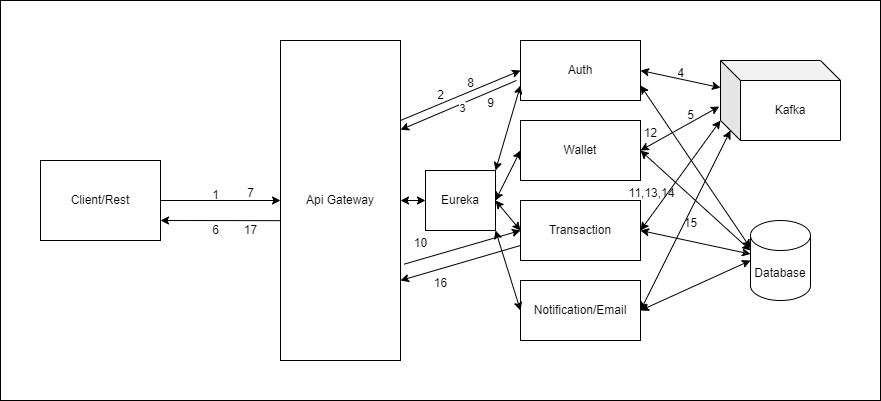

The diagram above was exported from draw.io. Its source (the exported page's mxGraphModel, read from the mxfile embedded in the PNG):
<mxGraphModel dx="1050" dy="566" grid="1" gridSize="10" guides="1" tooltips="1" connect="1" arrows="1" fold="1" page="1" pageScale="1" pageWidth="850" pageHeight="1100" math="0" shadow="0">
  <root>
    <mxCell id="0" />
    <mxCell id="1" parent="0" />
    <mxCell id="QpdDdgJQv797YTODCWFm-54" value="" style="rounded=0;whiteSpace=wrap;html=1;shadow=0;" vertex="1" parent="1">
      <mxGeometry width="880" height="400" as="geometry" />
    </mxCell>
    <mxCell id="QpdDdgJQv797YTODCWFm-1" value="Client/Rest" style="rounded=0;whiteSpace=wrap;html=1;" vertex="1" parent="1">
      <mxGeometry x="40" y="160" width="120" height="80" as="geometry" />
    </mxCell>
    <mxCell id="QpdDdgJQv797YTODCWFm-2" value="Api Gateway" style="rounded=0;whiteSpace=wrap;html=1;" vertex="1" parent="1">
      <mxGeometry x="280" y="40" width="120" height="320" as="geometry" />
    </mxCell>
    <mxCell id="QpdDdgJQv797YTODCWFm-3" value="Auth" style="rounded=0;whiteSpace=wrap;html=1;" vertex="1" parent="1">
      <mxGeometry x="520" y="40" width="120" height="60" as="geometry" />
    </mxCell>
    <mxCell id="QpdDdgJQv797YTODCWFm-4" value="Wallet" style="rounded=0;whiteSpace=wrap;html=1;" vertex="1" parent="1">
      <mxGeometry x="520" y="120" width="120" height="60" as="geometry" />
    </mxCell>
    <mxCell id="QpdDdgJQv797YTODCWFm-5" value="Transaction" style="rounded=0;whiteSpace=wrap;html=1;" vertex="1" parent="1">
      <mxGeometry x="520" y="200" width="120" height="60" as="geometry" />
    </mxCell>
    <mxCell id="QpdDdgJQv797YTODCWFm-6" value="Notification/Email" style="rounded=0;whiteSpace=wrap;html=1;" vertex="1" parent="1">
      <mxGeometry x="520" y="280" width="120" height="60" as="geometry" />
    </mxCell>
    <mxCell id="QpdDdgJQv797YTODCWFm-7" value="Database" style="shape=cylinder3;whiteSpace=wrap;html=1;boundedLbl=1;backgroundOutline=1;size=15;" vertex="1" parent="1">
      <mxGeometry x="750" y="220" width="60" height="80" as="geometry" />
    </mxCell>
    <mxCell id="QpdDdgJQv797YTODCWFm-9" value="Kafka" style="shape=cube;whiteSpace=wrap;html=1;boundedLbl=1;backgroundOutline=1;darkOpacity=0.05;darkOpacity2=0.1;" vertex="1" parent="1">
      <mxGeometry x="720" y="60" width="120" height="80" as="geometry" />
    </mxCell>
    <mxCell id="QpdDdgJQv797YTODCWFm-10" value="Eureka" style="rounded=0;whiteSpace=wrap;html=1;" vertex="1" parent="1">
      <mxGeometry x="425" y="170" width="70" height="60" as="geometry" />
    </mxCell>
    <mxCell id="QpdDdgJQv797YTODCWFm-11" value="" style="endArrow=classic;html=1;rounded=0;entryX=0;entryY=0.5;entryDx=0;entryDy=0;exitX=1;exitY=0.25;exitDx=0;exitDy=0;" edge="1" parent="1" source="QpdDdgJQv797YTODCWFm-2" target="QpdDdgJQv797YTODCWFm-3">
      <mxGeometry width="50" height="50" relative="1" as="geometry">
        <mxPoint x="400" y="320" as="sourcePoint" />
        <mxPoint x="470" y="130" as="targetPoint" />
      </mxGeometry>
    </mxCell>
    <mxCell id="QpdDdgJQv797YTODCWFm-12" value="" style="endArrow=classic;html=1;rounded=0;entryX=0;entryY=0.5;entryDx=0;entryDy=0;exitX=1;exitY=0.5;exitDx=0;exitDy=0;" edge="1" parent="1" source="QpdDdgJQv797YTODCWFm-1" target="QpdDdgJQv797YTODCWFm-2">
      <mxGeometry width="50" height="50" relative="1" as="geometry">
        <mxPoint x="400" y="320" as="sourcePoint" />
        <mxPoint x="450" y="270" as="targetPoint" />
      </mxGeometry>
    </mxCell>
    <mxCell id="QpdDdgJQv797YTODCWFm-14" value="" style="endArrow=classic;html=1;rounded=0;entryX=1;entryY=0.75;entryDx=0;entryDy=0;exitX=0;exitY=0.563;exitDx=0;exitDy=0;exitPerimeter=0;" edge="1" parent="1" source="QpdDdgJQv797YTODCWFm-2" target="QpdDdgJQv797YTODCWFm-1">
      <mxGeometry width="50" height="50" relative="1" as="geometry">
        <mxPoint x="270" y="220" as="sourcePoint" />
        <mxPoint x="450" y="270" as="targetPoint" />
      </mxGeometry>
    </mxCell>
    <mxCell id="QpdDdgJQv797YTODCWFm-15" value="1" style="text;html=1;align=center;verticalAlign=middle;resizable=0;points=[];autosize=1;strokeColor=none;fillColor=none;" vertex="1" parent="1">
      <mxGeometry x="200" y="180" width="30" height="30" as="geometry" />
    </mxCell>
    <mxCell id="QpdDdgJQv797YTODCWFm-16" value="2" style="text;html=1;align=center;verticalAlign=middle;resizable=0;points=[];autosize=1;strokeColor=none;fillColor=none;" vertex="1" parent="1">
      <mxGeometry x="425" y="80" width="30" height="30" as="geometry" />
    </mxCell>
    <mxCell id="QpdDdgJQv797YTODCWFm-17" value="" style="endArrow=classic;html=1;rounded=0;entryX=1.03;entryY=0.201;entryDx=0;entryDy=0;entryPerimeter=0;" edge="1" parent="1">
      <mxGeometry width="50" height="50" relative="1" as="geometry">
        <mxPoint x="516" y="80" as="sourcePoint" />
        <mxPoint x="399.9999999999999" y="129.32000000000005" as="targetPoint" />
      </mxGeometry>
    </mxCell>
    <mxCell id="QpdDdgJQv797YTODCWFm-32" value="3" style="edgeLabel;html=1;align=center;verticalAlign=middle;resizable=0;points=[];" vertex="1" connectable="0" parent="QpdDdgJQv797YTODCWFm-17">
      <mxGeometry x="-0.036" y="4" relative="1" as="geometry">
        <mxPoint as="offset" />
      </mxGeometry>
    </mxCell>
    <mxCell id="QpdDdgJQv797YTODCWFm-18" value="" style="endArrow=classic;startArrow=classic;html=1;rounded=0;entryX=0;entryY=0.5;entryDx=0;entryDy=0;exitX=1;exitY=0.5;exitDx=0;exitDy=0;" edge="1" parent="1" source="QpdDdgJQv797YTODCWFm-2" target="QpdDdgJQv797YTODCWFm-10">
      <mxGeometry width="50" height="50" relative="1" as="geometry">
        <mxPoint x="400" y="320" as="sourcePoint" />
        <mxPoint x="450" y="270" as="targetPoint" />
      </mxGeometry>
    </mxCell>
    <mxCell id="QpdDdgJQv797YTODCWFm-19" value="" style="endArrow=classic;startArrow=classic;html=1;rounded=0;entryX=1;entryY=0.5;entryDx=0;entryDy=0;exitX=0;exitY=0.5;exitDx=0;exitDy=0;" edge="1" parent="1" source="QpdDdgJQv797YTODCWFm-5" target="QpdDdgJQv797YTODCWFm-10">
      <mxGeometry width="50" height="50" relative="1" as="geometry">
        <mxPoint x="400" y="320" as="sourcePoint" />
        <mxPoint x="450" y="270" as="targetPoint" />
      </mxGeometry>
    </mxCell>
    <mxCell id="QpdDdgJQv797YTODCWFm-20" value="" style="endArrow=classic;startArrow=classic;html=1;rounded=0;entryX=1;entryY=1;entryDx=0;entryDy=0;exitX=0;exitY=0.5;exitDx=0;exitDy=0;" edge="1" parent="1" source="QpdDdgJQv797YTODCWFm-6" target="QpdDdgJQv797YTODCWFm-10">
      <mxGeometry width="50" height="50" relative="1" as="geometry">
        <mxPoint x="400" y="320" as="sourcePoint" />
        <mxPoint x="450" y="270" as="targetPoint" />
      </mxGeometry>
    </mxCell>
    <mxCell id="QpdDdgJQv797YTODCWFm-21" value="" style="endArrow=classic;startArrow=classic;html=1;rounded=0;entryX=0;entryY=0.5;entryDx=0;entryDy=0;exitX=1;exitY=0.5;exitDx=0;exitDy=0;" edge="1" parent="1" source="QpdDdgJQv797YTODCWFm-10" target="QpdDdgJQv797YTODCWFm-4">
      <mxGeometry width="50" height="50" relative="1" as="geometry">
        <mxPoint x="400" y="320" as="sourcePoint" />
        <mxPoint x="450" y="270" as="targetPoint" />
      </mxGeometry>
    </mxCell>
    <mxCell id="QpdDdgJQv797YTODCWFm-22" value="" style="endArrow=classic;startArrow=classic;html=1;rounded=0;entryX=0;entryY=0.75;entryDx=0;entryDy=0;exitX=1;exitY=0;exitDx=0;exitDy=0;" edge="1" parent="1" source="QpdDdgJQv797YTODCWFm-10" target="QpdDdgJQv797YTODCWFm-3">
      <mxGeometry width="50" height="50" relative="1" as="geometry">
        <mxPoint x="400" y="320" as="sourcePoint" />
        <mxPoint x="450" y="270" as="targetPoint" />
      </mxGeometry>
    </mxCell>
    <mxCell id="QpdDdgJQv797YTODCWFm-23" value="" style="endArrow=classic;startArrow=classic;html=1;rounded=0;exitX=1;exitY=0.5;exitDx=0;exitDy=0;" edge="1" parent="1" source="QpdDdgJQv797YTODCWFm-3" target="QpdDdgJQv797YTODCWFm-9">
      <mxGeometry width="50" height="50" relative="1" as="geometry">
        <mxPoint x="400" y="320" as="sourcePoint" />
        <mxPoint x="450" y="270" as="targetPoint" />
      </mxGeometry>
    </mxCell>
    <mxCell id="QpdDdgJQv797YTODCWFm-24" value="" style="endArrow=classic;startArrow=classic;html=1;rounded=0;exitX=1;exitY=0.5;exitDx=0;exitDy=0;entryX=-0.01;entryY=0.575;entryDx=0;entryDy=0;entryPerimeter=0;" edge="1" parent="1" source="QpdDdgJQv797YTODCWFm-4" target="QpdDdgJQv797YTODCWFm-9">
      <mxGeometry width="50" height="50" relative="1" as="geometry">
        <mxPoint x="650" y="80" as="sourcePoint" />
        <mxPoint x="730" y="97" as="targetPoint" />
      </mxGeometry>
    </mxCell>
    <mxCell id="QpdDdgJQv797YTODCWFm-25" value="" style="endArrow=classic;startArrow=classic;html=1;rounded=0;exitX=1;exitY=0.5;exitDx=0;exitDy=0;entryX=0;entryY=0;entryDx=0;entryDy=60;entryPerimeter=0;" edge="1" parent="1" source="QpdDdgJQv797YTODCWFm-5" target="QpdDdgJQv797YTODCWFm-9">
      <mxGeometry width="50" height="50" relative="1" as="geometry">
        <mxPoint x="660" y="90" as="sourcePoint" />
        <mxPoint x="740" y="107" as="targetPoint" />
      </mxGeometry>
    </mxCell>
    <mxCell id="QpdDdgJQv797YTODCWFm-26" value="" style="endArrow=classic;startArrow=classic;html=1;rounded=0;exitX=1;exitY=0.5;exitDx=0;exitDy=0;entryX=0;entryY=0;entryDx=10;entryDy=70;entryPerimeter=0;" edge="1" parent="1" source="QpdDdgJQv797YTODCWFm-6" target="QpdDdgJQv797YTODCWFm-9">
      <mxGeometry width="50" height="50" relative="1" as="geometry">
        <mxPoint x="670" y="100" as="sourcePoint" />
        <mxPoint x="750" y="117" as="targetPoint" />
      </mxGeometry>
    </mxCell>
    <mxCell id="QpdDdgJQv797YTODCWFm-27" value="" style="endArrow=classic;startArrow=classic;html=1;rounded=0;exitX=1;exitY=0.5;exitDx=0;exitDy=0;" edge="1" parent="1" source="QpdDdgJQv797YTODCWFm-5" target="QpdDdgJQv797YTODCWFm-7">
      <mxGeometry width="50" height="50" relative="1" as="geometry">
        <mxPoint x="400" y="320" as="sourcePoint" />
        <mxPoint x="450" y="270" as="targetPoint" />
      </mxGeometry>
    </mxCell>
    <mxCell id="QpdDdgJQv797YTODCWFm-28" value="" style="endArrow=classic;startArrow=classic;html=1;rounded=0;exitX=1;exitY=0.75;exitDx=0;exitDy=0;entryX=0;entryY=0;entryDx=0;entryDy=27.5;entryPerimeter=0;" edge="1" parent="1" source="QpdDdgJQv797YTODCWFm-3" target="QpdDdgJQv797YTODCWFm-7">
      <mxGeometry width="50" height="50" relative="1" as="geometry">
        <mxPoint x="680" y="110" as="sourcePoint" />
        <mxPoint x="760" y="127" as="targetPoint" />
      </mxGeometry>
    </mxCell>
    <mxCell id="QpdDdgJQv797YTODCWFm-29" value="" style="endArrow=classic;startArrow=classic;html=1;rounded=0;exitX=1;exitY=0.5;exitDx=0;exitDy=0;" edge="1" parent="1" source="QpdDdgJQv797YTODCWFm-4">
      <mxGeometry width="50" height="50" relative="1" as="geometry">
        <mxPoint x="650" y="95" as="sourcePoint" />
        <mxPoint x="750" y="250" as="targetPoint" />
      </mxGeometry>
    </mxCell>
    <mxCell id="QpdDdgJQv797YTODCWFm-30" value="" style="endArrow=classic;startArrow=classic;html=1;rounded=0;entryX=0;entryY=0.5;entryDx=0;entryDy=0;entryPerimeter=0;" edge="1" parent="1" target="QpdDdgJQv797YTODCWFm-7">
      <mxGeometry width="50" height="50" relative="1" as="geometry">
        <mxPoint x="640" y="310" as="sourcePoint" />
        <mxPoint x="740" y="270" as="targetPoint" />
      </mxGeometry>
    </mxCell>
    <mxCell id="QpdDdgJQv797YTODCWFm-33" value="4" style="text;html=1;align=center;verticalAlign=middle;resizable=0;points=[];autosize=1;strokeColor=none;fillColor=none;" vertex="1" parent="1">
      <mxGeometry x="665" y="58" width="30" height="30" as="geometry" />
    </mxCell>
    <mxCell id="QpdDdgJQv797YTODCWFm-34" value="5" style="text;html=1;align=center;verticalAlign=middle;resizable=0;points=[];autosize=1;strokeColor=none;fillColor=none;" vertex="1" parent="1">
      <mxGeometry x="675" y="100" width="30" height="30" as="geometry" />
    </mxCell>
    <mxCell id="QpdDdgJQv797YTODCWFm-35" value="6" style="text;html=1;align=center;verticalAlign=middle;resizable=0;points=[];autosize=1;strokeColor=none;fillColor=none;" vertex="1" parent="1">
      <mxGeometry x="200" y="215" width="30" height="30" as="geometry" />
    </mxCell>
    <mxCell id="QpdDdgJQv797YTODCWFm-36" value="7" style="text;html=1;align=center;verticalAlign=middle;resizable=0;points=[];autosize=1;strokeColor=none;fillColor=none;" vertex="1" parent="1">
      <mxGeometry x="235" y="178" width="30" height="30" as="geometry" />
    </mxCell>
    <mxCell id="QpdDdgJQv797YTODCWFm-37" value="8" style="text;html=1;align=center;verticalAlign=middle;resizable=0;points=[];autosize=1;strokeColor=none;fillColor=none;" vertex="1" parent="1">
      <mxGeometry x="455" y="68" width="30" height="30" as="geometry" />
    </mxCell>
    <mxCell id="QpdDdgJQv797YTODCWFm-38" value="9" style="text;html=1;align=center;verticalAlign=middle;resizable=0;points=[];autosize=1;strokeColor=none;fillColor=none;" vertex="1" parent="1">
      <mxGeometry x="475" y="88" width="30" height="30" as="geometry" />
    </mxCell>
    <mxCell id="QpdDdgJQv797YTODCWFm-39" value="" style="endArrow=classic;html=1;rounded=0;entryX=0;entryY=0.5;entryDx=0;entryDy=0;exitX=1.03;exitY=0.699;exitDx=0;exitDy=0;exitPerimeter=0;" edge="1" parent="1" source="QpdDdgJQv797YTODCWFm-2" target="QpdDdgJQv797YTODCWFm-5">
      <mxGeometry width="50" height="50" relative="1" as="geometry">
        <mxPoint x="400" y="320" as="sourcePoint" />
        <mxPoint x="450" y="270" as="targetPoint" />
      </mxGeometry>
    </mxCell>
    <mxCell id="QpdDdgJQv797YTODCWFm-40" value="" style="endArrow=classic;html=1;rounded=0;entryX=1;entryY=0.75;entryDx=0;entryDy=0;exitX=0;exitY=0.75;exitDx=0;exitDy=0;" edge="1" parent="1" source="QpdDdgJQv797YTODCWFm-5" target="QpdDdgJQv797YTODCWFm-2">
      <mxGeometry width="50" height="50" relative="1" as="geometry">
        <mxPoint x="400" y="320" as="sourcePoint" />
        <mxPoint x="450" y="270" as="targetPoint" />
      </mxGeometry>
    </mxCell>
    <mxCell id="QpdDdgJQv797YTODCWFm-46" value="10" style="text;html=1;align=center;verticalAlign=middle;resizable=0;points=[];autosize=1;strokeColor=none;fillColor=none;" vertex="1" parent="1">
      <mxGeometry x="400" y="228" width="40" height="30" as="geometry" />
    </mxCell>
    <mxCell id="QpdDdgJQv797YTODCWFm-47" value="11,13,14" style="text;html=1;align=center;verticalAlign=middle;resizable=0;points=[];autosize=1;strokeColor=none;fillColor=none;" vertex="1" parent="1">
      <mxGeometry x="616" y="178" width="70" height="30" as="geometry" />
    </mxCell>
    <mxCell id="QpdDdgJQv797YTODCWFm-48" value="12" style="text;html=1;align=center;verticalAlign=middle;resizable=0;points=[];autosize=1;strokeColor=none;fillColor=none;" vertex="1" parent="1">
      <mxGeometry x="630" y="118" width="40" height="30" as="geometry" />
    </mxCell>
    <mxCell id="QpdDdgJQv797YTODCWFm-50" value="15" style="text;html=1;align=center;verticalAlign=middle;resizable=0;points=[];autosize=1;strokeColor=none;fillColor=none;" vertex="1" parent="1">
      <mxGeometry x="670" y="208" width="40" height="30" as="geometry" />
    </mxCell>
    <mxCell id="QpdDdgJQv797YTODCWFm-52" value="16" style="text;html=1;align=center;verticalAlign=middle;resizable=0;points=[];autosize=1;strokeColor=none;fillColor=none;" vertex="1" parent="1">
      <mxGeometry x="420" y="268" width="40" height="30" as="geometry" />
    </mxCell>
    <mxCell id="QpdDdgJQv797YTODCWFm-53" value="17" style="text;html=1;align=center;verticalAlign=middle;resizable=0;points=[];autosize=1;strokeColor=none;fillColor=none;" vertex="1" parent="1">
      <mxGeometry x="230" y="215" width="40" height="30" as="geometry" />
    </mxCell>
  </root>
</mxGraphModel>